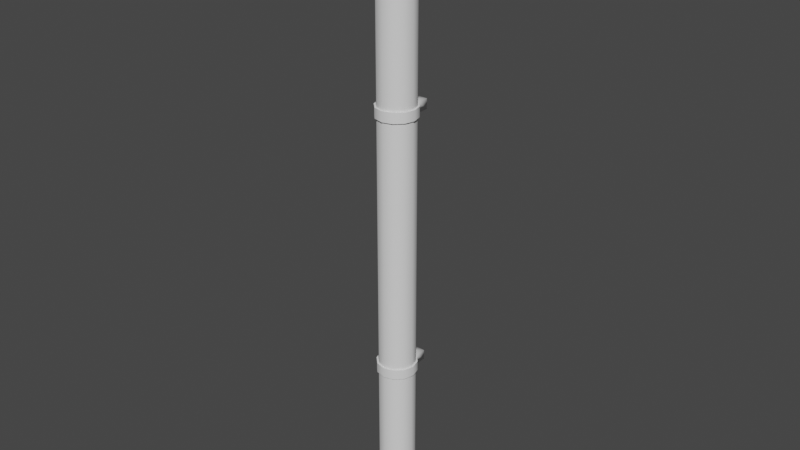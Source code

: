 # Source: drainpipeMiddle.blend  (saved by Blender 2.83.19; exported with 4.5.12 LTS)
import bpy
from mathutils import Matrix  # noqa: F401  (used for matrix-valued properties, if any)

bpy.ops.wm.read_factory_settings(use_empty=True)
scene = bpy.context.scene
scene.name = 'Scene'

# ---- collections
col_collection = bpy.data.collections.new('Collection'); scene.collection.children.link(col_collection)
col_mesh = bpy.data.collections.new('Mesh'); scene.collection.children.link(col_mesh)
col_rig = bpy.data.collections.new('Rig'); scene.collection.children.link(col_rig)
col_extras = bpy.data.collections.new('Extras'); scene.collection.children.link(col_extras)

# ---- materials (node trees are filled in below, after node groups)
mat_powderedmetal = bpy.data.materials.new('powderedMetal')
mat_brushedmetal = bpy.data.materials.new('BrushedMetal')

# ---- material node trees

# ---- world
world_world = bpy.data.worlds.new('World'); scene.world = world_world
world_world.use_nodes = True; world_world.node_tree.nodes.clear()
_N = world_world.node_tree.nodes; _L = world_world.node_tree.links
n0 = _N.new('ShaderNodeOutputWorld'); n0.name = 'World Output'; n0.location = (300, 300)
n1 = _N.new('ShaderNodeBackground'); n1.name = 'Background'; n1.location = (10, 300)
n1.inputs[0].default_value = (0.05088, 0.05088, 0.05088, 1.0)
_L.new(n1.outputs[0], n0.inputs[0])
n0.is_active_output = True
world_world.color = (0.05088, 0.05088, 0.05088)
world_world.use_sun_shadow = False
world_world.sun_shadow_jitter_overblur = 0.0

# ---- meshes
me_cylinder = bpy.data.meshes.new('Cylinder')
me_cylinder.from_pydata([(0.1774, -7.756e-09, -3.0), (0.1774, -7.756e-09, 3.0), (0.1537, -0.08872, -3.0), (0.1537, -0.08872, 3.0), (0.08872, -0.1537, -3.0), (0.08872, -0.1537, 3.0), (-1.551e-08, -0.1774, -3.0), (-1.551e-08, -0.1774, 3.0), (-0.08872, -0.1537, -3.0), (-0.08872, -0.1537, 3.0), (-0.1537, -0.08872, -3.0), (-0.1537, -0.08872, 3.0), (-0.1774, -1.904e-08, -3.0), (-0.1774, -1.904e-08, 3.0), (-0.1537, 0.08872, -3.0), (-0.1537, 0.08872, 3.0), (-0.08872, 0.1537, -3.0), (-0.08872, 0.1537, 3.0), (-7.474e-08, 0.1774, -3.0), (-7.474e-08, 0.1774, 3.0), (0.08872, 0.1537, -3.0), (0.08872, 0.1537, 3.0), (0.1537, 0.08872, -3.0), (0.1537, 0.08872, 3.0), (0.1774, -7.756e-09, -1.491), (0.1774, -7.756e-09, -1.394), (0.1774, -7.756e-09, 1.044), (0.1774, -7.756e-09, 1.141), (0.1537, -0.08872, 1.141), (0.1537, -0.08872, 1.044), (0.1537, -0.08872, -1.394), (0.1537, -0.08872, -1.491), (0.08872, -0.1537, 1.141), (0.08872, -0.1537, 1.044), (0.08872, -0.1537, -1.394), (0.08872, -0.1537, -1.491), (-1.551e-08, -0.1774, 1.141), (-1.551e-08, -0.1774, 1.044), (-1.551e-08, -0.1774, -1.394), (-1.551e-08, -0.1774, -1.491), (-0.08872, -0.1537, 1.141), (-0.08872, -0.1537, 1.044), (-0.08872, -0.1537, -1.394), (-0.08872, -0.1537, -1.491), (-0.1537, -0.08872, 1.141), (-0.1537, -0.08872, 1.044), (-0.1537, -0.08872, -1.394), (-0.1537, -0.08872, -1.491), (-0.1774, -1.904e-08, 1.141), (-0.1774, -1.904e-08, 1.044), (-0.1774, -1.904e-08, -1.394), (-0.1774, -1.904e-08, -1.491), (-0.1537, 0.08872, 1.141), (-0.1537, 0.08872, 1.044), (-0.1537, 0.08872, -1.394), (-0.1537, 0.08872, -1.491), (-0.08872, 0.1537, 1.141), (-0.08872, 0.1537, 1.044), (-0.08872, 0.1537, -1.394), (-0.08872, 0.1537, -1.491), (-7.474e-08, 0.1774, 1.141), (-7.474e-08, 0.1774, 1.044), (-7.474e-08, 0.1774, -1.394), (-7.474e-08, 0.1774, -1.491), (0.08872, 0.1537, 1.141), (0.08872, 0.1537, 1.044), (0.08872, 0.1537, -1.394), (0.08872, 0.1537, -1.491), (0.1537, 0.08872, 1.141), (0.1537, 0.08872, 1.044), (0.1537, 0.08872, -1.394), (0.1537, 0.08872, -1.491), (0.1952, -8.532e-09, -1.491), (0.1952, -8.532e-09, -1.394), (0.169, -0.09759, -1.394), (0.169, -0.09759, -1.491), (0.09759, -0.169, -1.394), (0.09759, -0.169, -1.491), (-1.706e-08, -0.1952, -1.394), (-1.706e-08, -0.1952, -1.491), (-0.09759, -0.169, -1.394), (-0.09759, -0.169, -1.491), (-0.169, -0.09759, -1.394), (-0.169, -0.09759, -1.491), (-0.1952, -2.094e-08, -1.394), (-0.1952, -2.094e-08, -1.491), (-0.169, 0.09759, -1.394), (-0.169, 0.09759, -1.491), (-0.09759, 0.169, -1.394), (-0.09759, 0.169, -1.491), (-8.221e-08, 0.1952, -1.394), (-8.221e-08, 0.1952, -1.491), (0.09759, 0.169, -1.394), (0.09759, 0.169, -1.491), (0.169, 0.09759, -1.394), (0.169, 0.09759, -1.491), (0.1952, -8.532e-09, 1.044), (0.1952, -8.532e-09, 1.141), (0.169, -0.09759, 1.141), (0.169, -0.09759, 1.044), (0.09759, -0.169, 1.141), (0.09759, -0.169, 1.044), (-1.706e-08, -0.1952, 1.141), (-1.706e-08, -0.1952, 1.044), (-0.09759, -0.169, 1.141), (-0.09759, -0.169, 1.044), (-0.169, -0.09759, 1.141), (-0.169, -0.09759, 1.044), (-0.1952, -2.094e-08, 1.141), (-0.1952, -2.094e-08, 1.044), (-0.169, 0.09759, 1.141), (-0.169, 0.09759, 1.044), (-0.09759, 0.169, 1.141), (-0.09759, 0.169, 1.044), (-8.221e-08, 0.1952, 1.141), (-8.221e-08, 0.1952, 1.044), (0.09759, 0.169, 1.141), (0.09759, 0.169, 1.044), (0.169, 0.09759, 1.141), (0.169, 0.09759, 1.044), (-0.09759, 0.2813, -1.394), (-0.09759, 0.2813, -1.491), (-1.198e-07, 0.2813, -1.394), (-1.198e-07, 0.2813, -1.491), (0.09759, 0.2813, -1.394), (0.09759, 0.2813, -1.491), (-0.09759, 0.2813, 1.141), (-0.09759, 0.2813, 1.044), (-1.198e-07, 0.2813, 1.141), (-1.198e-07, 0.2813, 1.044), (0.09759, 0.2813, 1.141), (0.09759, 0.2813, 1.044)], [], [(27, 1, 3, 28), (28, 3, 5, 32), (32, 5, 7, 36), (36, 7, 9, 40), (40, 9, 11, 44), (44, 11, 13, 48), (48, 13, 15, 52), (52, 15, 17, 56), (56, 17, 19, 60), (60, 19, 21, 64), (3, 1, 23, 21, 19, 17, 15, 13, 11, 9, 7, 5), (64, 21, 23, 68), (68, 23, 1, 27), (0, 2, 4, 6, 8, 10, 12, 14, 16, 18, 20, 22), (22, 71, 24, 0), (34, 38, 78, 76), (70, 69, 26, 25), (45, 41, 105, 107), (20, 67, 71, 22), (31, 24, 72, 75), (66, 65, 69, 70), (56, 60, 114, 112), (18, 63, 67, 20), (42, 46, 82, 80), (62, 61, 65, 66), (53, 49, 109, 111), (16, 59, 63, 18), (39, 35, 77, 79), (58, 57, 61, 62), (64, 68, 118, 116), (14, 55, 59, 16), (50, 54, 86, 84), (54, 53, 57, 58), (61, 57, 113, 115), (12, 51, 55, 14), (47, 43, 81, 83), (50, 49, 53, 54), (69, 65, 117, 119), (10, 47, 51, 12), (58, 62, 90, 88), (46, 45, 49, 50), (28, 32, 100, 98), (8, 43, 47, 10), (55, 51, 85, 87), (42, 41, 45, 46), (36, 40, 104, 102), (6, 39, 43, 8), (66, 70, 94, 92), (38, 37, 41, 42), (33, 29, 99, 101), (4, 35, 39, 6), (63, 59, 89, 91), (34, 33, 37, 38), (44, 48, 108, 106), (2, 31, 35, 4), (71, 67, 93, 95), (30, 29, 33, 34), (41, 37, 103, 105), (0, 24, 31, 2), (30, 34, 76, 74), (25, 26, 29, 30), (52, 56, 112, 110), (95, 94, 73, 72), (93, 92, 94, 95), (114, 116, 130, 128), (116, 117, 131, 130), (87, 86, 88, 89), (85, 84, 86, 87), (83, 82, 84, 85), (81, 80, 82, 83), (79, 78, 80, 81), (77, 76, 78, 79), (75, 74, 76, 77), (72, 73, 74, 75), (24, 71, 95, 72), (25, 30, 74, 73), (67, 63, 91, 93), (70, 25, 73, 94), (59, 55, 87, 89), (62, 66, 92, 90), (51, 47, 83, 85), (54, 58, 88, 86), (43, 39, 79, 81), (46, 50, 84, 82), (35, 31, 75, 77), (38, 42, 80, 78), (119, 118, 97, 96), (117, 116, 118, 119), (90, 92, 124, 122), (92, 93, 125, 124), (111, 110, 112, 113), (109, 108, 110, 111), (107, 106, 108, 109), (105, 104, 106, 107), (103, 102, 104, 105), (101, 100, 102, 103), (99, 98, 100, 101), (96, 97, 98, 99), (48, 52, 110, 108), (37, 33, 101, 103), (40, 44, 106, 104), (29, 26, 96, 99), (32, 36, 102, 100), (26, 69, 119, 96), (27, 28, 98, 97), (65, 61, 115, 117), (68, 27, 97, 118), (57, 53, 111, 113), (60, 64, 116, 114), (49, 45, 107, 109), (123, 122, 124, 125), (121, 120, 122, 123), (129, 128, 130, 131), (127, 126, 128, 129), (91, 89, 121, 123), (89, 88, 120, 121), (115, 113, 127, 129), (113, 112, 126, 127), (88, 90, 122, 120), (112, 114, 128, 126), (93, 91, 123, 125), (117, 115, 129, 131)])
me_cylinder.polygons.foreach_set('use_smooth', [1, 1, 1, 1, 1, 1, 1, 1, 1, 1, 0, 1, 1, 0, 1, 1, 1, 1, 1, 1, 1, 1, 1, 1, 1, 1, 1, 1, 1, 1, 1, 1, 1, 1, 1, 1, 1, 1, 1, 1, 1, 1, 1, 1, 1, 1, 1, 1, 1, 1, 1, 1, 1, 1, 1, 1, 1, 1, 1, 1, 1, 1, 1, 1, 1, 1, 1, 1, 1, 1, 1, 1, 1, 1, 1, 1, 1, 1, 1, 1, 1, 1, 1, 1, 1, 1, 1, 1, 1, 1, 1, 1, 1, 1, 1, 1, 1, 1, 1, 1, 1, 1, 1, 1, 1, 1, 1, 1, 1, 1, 1, 1, 1, 1, 1, 1, 1, 1, 1, 1, 1, 1])
me_cylinder.polygons.foreach_set('material_index', [0, 0, 0, 0, 0, 0, 0, 0, 0, 0, 0, 0, 0, 0, 0, 1, 0, 1, 0, 1, 0, 1, 0, 1, 0, 1, 0, 1, 0, 1, 0, 1, 0, 1, 0, 1, 0, 1, 0, 1, 0, 1, 0, 1, 0, 1, 0, 1, 0, 1, 0, 1, 0, 1, 0, 1, 0, 1, 0, 1, 0, 1, 1, 1, 1, 1, 1, 1, 1, 1, 1, 1, 1, 1, 1, 1, 1, 1, 1, 1, 1, 1, 1, 1, 1, 1, 1, 1, 1, 1, 1, 1, 1, 1, 1, 1, 1, 1, 1, 1, 1, 1, 1, 1, 1, 1, 1, 1, 1, 1, 1, 1, 1, 1, 1, 1, 1, 1, 1, 1, 1, 1])
_k = set([(0, 2), (0, 22), (1, 3), (1, 23), (2, 4), (3, 5), (4, 6), (5, 7), (6, 8), (7, 9), (8, 10), (9, 11), (10, 12), (11, 13), (12, 14), (13, 15), (14, 16), (15, 17), (16, 18), (17, 19), (18, 20), (19, 21), (20, 22), (21, 23), (24, 31), (24, 71), (25, 30), (25, 70), (26, 29), (26, 69), (27, 28), (27, 68), (28, 32), (29, 33), (30, 34), (31, 35), (32, 36), (33, 37), (34, 38), (35, 39), (36, 40), (37, 41), (38, 42), (39, 43), (40, 44), (41, 45), (42, 46), (43, 47), (44, 48), (45, 49), (46, 50), (47, 51), (48, 52), (49, 53), (50, 54), (51, 55), (52, 56), (53, 57), (54, 58), (55, 59), (56, 60), (57, 61), (58, 62), (59, 63), (60, 64), (61, 65), (62, 66), (63, 67), (64, 68), (65, 69), (66, 70), (67, 71), (72, 75), (72, 95), (73, 74), (73, 94), (74, 76), (75, 77), (76, 78), (77, 79), (78, 80), (79, 81), (80, 82), (81, 83), (82, 84), (83, 85), (84, 86), (85, 87), (86, 88), (87, 89), (92, 94), (93, 95), (96, 99), (96, 119), (97, 98), (97, 118), (98, 100), (99, 101), (100, 102), (101, 103), (102, 104), (103, 105), (104, 106), (105, 107), (106, 108), (107, 109), (108, 110), (109, 111), (110, 112), (111, 113), (116, 118), (117, 119)])
me_cylinder.attributes.new('sharp_edge', 'BOOLEAN', 'EDGE').data.foreach_set('value', [ (min(e.vertices), max(e.vertices)) in _k for e in me_cylinder.edges])
_uv = me_cylinder.uv_layers.new(name='UVMap')
_uv.uv.foreach_set('vector', [-9.437, -1.203, 3.739, -1.203, 3.739, -0.5519, -9.437, -0.552, -9.437, -0.552, 3.739, -0.5519, 3.739, 0.09904, -9.437, 0.09901, -9.437, 0.09901, 3.739, 0.09904, 3.739, 0.75, -9.437, 0.75, -9.437, 0.75, 3.739, 0.75, 3.739, 1.401, -9.437, 1.401, -9.437, 1.401, 3.739, 1.401, 3.739, 2.052, -9.437, 2.052, -9.437, 2.052, 3.739, 2.052, 3.739, 2.703, -9.437, 2.703, -9.437, 2.703, 3.739, 2.703, 3.739, 3.354, -9.437, 3.354, -9.437, 3.354, 3.739, 3.354, 3.739, 4.005, -9.437, 4.005, -9.437, 4.005, 3.739, 4.005, 3.739, 4.656, -9.437, 4.656, -9.437, -3.156, 3.739, -3.156, 3.739, -2.505, -9.437, -2.505, 9.389, -8.547, 8.738, -8.547, 8.174, -8.873, 7.849, -9.437, 7.849, -10.09, 8.174, -10.65, 8.738, -10.98, 9.389, -10.98, 9.952, -10.65, 10.28, -10.09, 10.28, -9.437, 9.952, -8.873, -9.437, -2.505, 3.739, -2.505, 3.739, -1.854, -9.437, -1.854, -9.437, -1.854, 3.739, -1.854, 3.739, -1.203, -9.437, -1.203, 3.697, 6.205, 3.372, 6.769, 2.808, 7.094, 2.157, 7.094, 1.593, 6.769, 1.268, 6.205, 1.268, 5.554, 1.593, 4.99, 2.157, 4.665, 2.808, 4.665, 3.372, 4.99, 3.697, 5.554, -9.437, 5.967, 1.259, 5.967, 1.259, 6.618, -9.437, 6.618, 0.5535, 0.5623, 0.5547, 0.6723, 0.5342, 0.6724, 0.5329, 0.5624, -9.437, -9.675, 7.84, -9.675, 7.84, -9.024, -9.437, -9.024, 0.9037, 0.4522, 0.9049, 0.5623, 0.8844, 0.5624, 0.8832, 0.4523, -9.437, 5.316, 1.259, 5.316, 1.259, 5.967, -9.437, 5.967, 0.4054, 0.4485, 0.404, 0.338, 0.4248, 0.3378, 0.4259, 0.4484, -9.437, -10.33, 7.839, -10.33, 7.84, -9.675, -9.437, -9.675, 0.7382, 0.1072, 0.6563, 0.01221, 0.6684, -0.006081, 0.7611, 0.09737, -9.437, 4.665, 1.259, 4.665, 1.259, 5.316, -9.437, 5.316, 0.556, 0.7824, 0.5572, 0.8925, 0.5366, 0.8926, 0.5354, 0.7825, -9.437, -10.98, 7.839, -10.98, 7.839, -10.33, -9.437, -10.33, 0.904, 0.2321, 0.9028, 0.3421, 0.8822, 0.342, 0.8837, 0.2307, -9.437, 11.83, 1.259, 11.83, 1.259, 12.48, -9.437, 12.48, 0.4078, 0.6687, 0.4066, 0.5586, 0.4271, 0.5586, 0.4284, 0.6686, -9.437, -3.816, 7.839, -3.816, 7.839, -3.165, -9.437, -3.165, 0.7417, 1.236, 0.7613, 1.109, 0.7816, 1.111, 0.7649, 1.247, -9.437, 11.17, 1.259, 11.17, 1.259, 11.83, -9.437, 11.83, 0.5585, 1.003, 0.5611, 1.115, 0.5393, 1.116, 0.5377, 1.003, -9.437, -4.467, 7.839, -4.467, 7.839, -3.816, -9.437, -3.816, 1.005, -0.01725, 0.9213, 0.1055, 0.897, 0.09584, 0.9862, -0.03898, -9.437, 10.52, 1.259, 10.52, 1.259, 11.17, -9.437, 11.17, 0.4103, 0.8889, 0.4091, 0.7788, 0.4296, 0.7787, 0.4309, 0.8888, -9.437, -5.118, 7.839, -5.118, 7.839, -4.467, -9.437, -4.467, 0.9126, 1.115, 0.9259, 1.235, 0.9017, 1.243, 0.8908, 1.116, -9.437, 9.873, 1.259, 9.873, 1.259, 10.52, -9.437, 10.52, 0.5744, 1.235, 0.6534, 1.35, 0.6377, 1.369, 0.5503, 1.243, -9.437, -5.769, 7.84, -5.769, 7.839, -5.118, -9.437, -5.118, 0.7618, 0.8889, 0.7606, 0.7788, 0.7811, 0.7787, 0.7823, 0.8888, -9.437, 9.222, 1.259, 9.222, 1.259, 9.873, -9.437, 9.873, 0.4098, 1.109, 0.4112, 0.999, 0.4318, 0.9992, 0.4301, 1.111, -9.437, -6.42, 7.84, -6.42, 7.84, -5.769, -9.437, -5.769, 0.7593, 0.6687, 0.758, 0.5586, 0.7786, 0.5586, 0.7798, 0.6686, -9.437, 8.571, 1.259, 8.571, 1.259, 9.222, -9.437, 9.222, 0.5698, 0.1055, 0.5525, 0.2321, 0.5322, 0.2307, 0.5456, 0.09584, -9.437, -7.071, 7.84, -7.071, 7.84, -6.42, -9.437, -6.42, 0.9074, 0.7824, 0.9087, 0.8925, 0.8881, 0.8926, 0.8869, 0.7825, -9.437, 7.92, 1.259, 7.92, 1.259, 8.571, -9.437, 8.571, 0.3034, 1.338, 0.3903, 1.236, 0.4134, 1.247, 0.3181, 1.359, -9.437, -7.722, 7.84, -7.722, 7.84, -7.071, -9.437, -7.071, 0.7568, 0.4485, 0.7555, 0.338, 0.7763, 0.3378, 0.7774, 0.4484, -9.437, 7.269, 1.259, 7.269, 1.259, 7.92, -9.437, 7.92, 0.4014, 0.2257, 0.3868, 0.1072, 0.4097, 0.09737, 0.4231, 0.2244, -9.437, -8.373, 7.84, -8.373, 7.84, -7.722, -9.437, -7.722, 0.9049, 0.5623, 0.9062, 0.6723, 0.8857, 0.6724, 0.8844, 0.5624, -9.437, 6.618, 1.259, 6.618, 1.259, 7.269, -9.437, 7.269, 0.5522, 0.4522, 0.5535, 0.5623, 0.5329, 0.5624, 0.5317, 0.4523, -9.437, -9.024, 7.84, -9.024, 7.84, -8.373, -9.437, -8.373, 0.7528, 0.2257, 0.7382, 0.1072, 0.7611, 0.09737, 0.7746, 0.2244, 0.2161, 0.8992, 0.2161, 0.7933, 0.3262, 0.7933, 0.3262, 0.8992, 0.1061, 0.8992, 0.1061, 0.7933, 0.2161, 0.7933, 0.2161, 0.8992, -0.03514, -0.2317, -0.07379, -0.376, 0.09207, -0.376, 0.09207, -0.2317, 1.207, 0.5477, 1.207, 0.4419, 1.326, 0.4419, 1.326, 0.5477, 1.097, 0.8992, 1.097, 0.7933, 1.207, 0.7933, 1.207, 0.8992, 0.9866, 0.8992, 0.9866, 0.7933, 1.097, 0.7933, 1.097, 0.8992, 0.8765, 0.8992, 0.8765, 0.7933, 0.9866, 0.7933, 0.9866, 0.8992, 0.7664, 0.8992, 0.7664, 0.7933, 0.8765, 0.7933, 0.8765, 0.8992, 0.6564, 0.8992, 0.6564, 0.7933, 0.7664, 0.7933, 0.7664, 0.8992, 0.5463, 0.8992, 0.5463, 0.7933, 0.6564, 0.7933, 0.6564, 0.8992, 0.4362, 0.8992, 0.4362, 0.7933, 0.5463, 0.7933, 0.5463, 0.8992, 0.3262, 0.8992, 0.3262, 0.7933, 0.4362, 0.7933, 0.4362, 0.8992, 0.404, 0.338, 0.4014, 0.2257, 0.4231, 0.2244, 0.4248, 0.3378, 0.5513, 0.3421, 0.5522, 0.4522, 0.5317, 0.4523, 0.5308, 0.342, 0.3868, 0.1072, 0.3048, 0.01221, 0.317, -0.006081, 0.4097, 0.09737, 0.5525, 0.2321, 0.5513, 0.3421, 0.5308, 0.342, 0.5322, 0.2307, 0.3903, 1.236, 0.4098, 1.109, 0.4301, 1.111, 0.4134, 1.247, 0.6534, -0.01725, 0.5698, 0.1055, 0.5456, 0.09584, 0.6347, -0.03898, 0.4112, 0.999, 0.4103, 0.8889, 0.4309, 0.8888, 0.4318, 0.9992, 0.5611, 1.115, 0.5744, 1.235, 0.5503, 1.243, 0.5393, 1.116, 0.4091, 0.7788, 0.4078, 0.6687, 0.4284, 0.6686, 0.4296, 0.7787, 0.5572, 0.8925, 0.5585, 1.003, 0.5377, 1.003, 0.5366, 0.8926, 0.4066, 0.5586, 0.4054, 0.4485, 0.4259, 0.4484, 0.4271, 0.5586, 0.5547, 0.6723, 0.556, 0.7824, 0.5354, 0.7825, 0.5342, 0.6724, 1.097, 0.4419, 1.097, 0.5477, 0.9866, 0.5477, 0.9866, 0.4419, 1.207, 0.4419, 1.207, 0.5477, 1.097, 0.5477, 1.097, 0.4419, -0.03514, -0.2317, -0.07379, -0.376, 0.09207, -0.376, 0.09207, -0.2317, 0.1061, 0.7933, 0.1061, 0.8992, -0.01321, 0.8992, -0.01321, 0.7933, 0.2161, 0.4419, 0.2161, 0.5477, 0.1061, 0.5477, 0.1061, 0.4419, 0.3262, 0.4419, 0.3262, 0.5477, 0.2161, 0.5477, 0.2161, 0.4419, 0.4362, 0.4419, 0.4362, 0.5477, 0.3262, 0.5477, 0.3262, 0.4419, 0.5463, 0.4419, 0.5463, 0.5477, 0.4362, 0.5477, 0.4362, 0.4419, 0.6564, 0.4419, 0.6564, 0.5477, 0.5463, 0.5477, 0.5463, 0.4419, 0.7664, 0.4419, 0.7664, 0.5477, 0.6564, 0.5477, 0.6564, 0.4419, 0.8765, 0.4419, 0.8765, 0.5477, 0.7664, 0.5477, 0.7664, 0.4419, 0.9866, 0.4419, 0.9866, 0.5477, 0.8765, 0.5477, 0.8765, 0.4419, 0.7555, 0.338, 0.7528, 0.2257, 0.7746, 0.2244, 0.7763, 0.3378, 0.9062, 0.6723, 0.9074, 0.7824, 0.8869, 0.7825, 0.8857, 0.6724, 0.758, 0.5586, 0.7568, 0.4485, 0.7774, 0.4484, 0.7786, 0.5586, 0.9087, 0.8925, 0.91, 1.003, 0.8892, 1.003, 0.8881, 0.8926, 0.7606, 0.7788, 0.7593, 0.6687, 0.7798, 0.6686, 0.7811, 0.7787, 0.91, 1.003, 0.9126, 1.115, 0.8908, 1.116, 0.8892, 1.003, 0.7627, 0.999, 0.7618, 0.8889, 0.7823, 0.8888, 0.7832, 0.9992, 0.9259, 1.235, 1.005, 1.35, 0.9891, 1.369, 0.9017, 1.243, 0.7613, 1.109, 0.7627, 0.999, 0.7832, 0.9992, 0.7816, 1.111, 0.9213, 0.1055, 0.904, 0.2321, 0.8837, 0.2307, 0.897, 0.09584, 0.6549, 1.338, 0.7417, 1.236, 0.7649, 1.247, 0.6696, 1.359, 0.9028, 0.3421, 0.9037, 0.4522, 0.8832, 0.4523, 0.8822, 0.342, -0.124, 0.8992, -0.124, 0.7933, -0.01321, 0.7933, -0.01321, 0.8992, 1.326, 0.8992, 1.326, 0.7933, 1.437, 0.7933, 1.437, 0.8992, 1.437, 0.4419, 1.437, 0.5477, 1.326, 0.5477, 1.326, 0.4419, -0.01321, 0.4419, -0.01321, 0.5477, -0.124, 0.5477, -0.124, 0.4419, -0.03514, -0.2317, -0.07379, -0.0875, 0.09207, -0.0875, 0.09207, -0.2317, 1.207, 0.8992, 1.207, 0.7933, 1.326, 0.7933, 1.326, 0.8992, -0.03514, -0.2317, -0.07379, -0.0875, 0.09207, -0.0875, 0.09207, -0.2317, 0.1061, 0.4419, 0.1061, 0.5477, -0.01321, 0.5477, -0.01321, 0.4419, -0.07379, -0.0875, -0.03514, -0.2317, 0.09207, -0.2317, 0.09207, -0.0875, -0.07379, -0.0875, -0.03514, -0.2317, 0.09207, -0.2317, 0.09207, -0.0875, -0.07379, -0.376, -0.03514, -0.2317, 0.09207, -0.2317, 0.09207, -0.376, -0.07379, -0.376, -0.03514, -0.2317, 0.09207, -0.2317, 0.09207, -0.376])
me_cylinder.materials.append(mat_powderedmetal)
me_cylinder.materials.append(mat_brushedmetal)
me_cylinder.use_remesh_fix_poles = True
me_cylinder.use_remesh_preserve_attributes = False
me_cylinder.use_mirror_vertex_groups = False
me_cylinder.update()
me_cylinder.normals_split_custom_set([tuple(v) for v in zip(*[iter([1.0, 1.866e-07, -2.47e-09, 1.0, 1.866e-07, -2.47e-09, 0.866, -0.5, -3.47e-09, 0.866, -0.5, -3.47e-09, 0.866, -0.5, -3.47e-09, 0.866, -0.5, -3.47e-09, 0.5, -0.866, -3.47e-09, 0.5, -0.866, -3.47e-09, 0.5, -0.866, -3.47e-09, 0.5, -0.866, -3.47e-09, -3.928e-08, -1.0, -2.175e-09, -3.928e-08, -1.0, -2.175e-09, -3.928e-08, -1.0, -2.175e-09, -3.928e-08, -1.0, -2.175e-09, -0.5, -0.866, -2.175e-09, -0.5, -0.866, -2.175e-09, -0.5, -0.866, -2.175e-09, -0.5, -0.866, -2.175e-09, -0.866, -0.5, 0.0, -0.866, -0.5, 0.0, -0.866, -0.5, 0.0, -0.866, -0.5, 0.0, -1.0, -8.839e-08, -1.89e-09, -1.0, -8.839e-08, -1.89e-09, -1.0, -8.839e-08, -1.89e-09, -1.0, -8.839e-08, -1.89e-09, -0.866, 0.5, -8.831e-09, -0.866, 0.5, -8.831e-09, -0.866, 0.5, -8.831e-09, -0.866, 0.5, -8.831e-09, -0.5, 0.866, -6.941e-09, -0.5, 0.866, -6.941e-09, -0.5, 0.866, -6.941e-09, -0.5, 0.866, -6.941e-09, -5.009e-07, 1.0, -2.823e-09, -5.009e-07, 1.0, -2.823e-09, -5.009e-07, 1.0, -2.823e-09, -5.009e-07, 1.0, -2.823e-09, 0.5, 0.866, -7.285e-09, 0.5, 0.866, -7.285e-09, -1.578e-07, 0.0, 1.0, -1.578e-07, 0.0, 1.0, -1.578e-07, 0.0, 1.0, -1.578e-07, 0.0, 1.0, -1.578e-07, 0.0, 1.0, -1.578e-07, 0.0, 1.0, -1.578e-07, 0.0, 1.0, -1.578e-07, 0.0, 1.0, -1.578e-07, 0.0, 1.0, -1.578e-07, 0.0, 1.0, -1.578e-07, 0.0, 1.0, -1.578e-07, 0.0, 1.0, 0.5, 0.866, -7.285e-09, 0.5, 0.866, -7.285e-09, 0.866, 0.5, -6.932e-09, 0.866, 0.5, -6.932e-09, 0.866, 0.5, -6.932e-09, 0.866, 0.5, -6.932e-09, 1.0, 1.866e-07, -2.47e-09, 1.0, 1.866e-07, -2.47e-09, 1.578e-07, 0.0, -1.0, 1.578e-07, 0.0, -1.0, 1.578e-07, 0.0, -1.0, 1.578e-07, 0.0, -1.0, 1.578e-07, 0.0, -1.0, 1.578e-07, 0.0, -1.0, 1.578e-07, 0.0, -1.0, 1.578e-07, 0.0, -1.0, 1.578e-07, 0.0, -1.0, 1.578e-07, 0.0, -1.0, 1.578e-07, 0.0, -1.0, 1.578e-07, 0.0, -1.0, 0.866, 0.5, 1.925e-08, 0.866, 0.5, 1.925e-08, 1.0, 1.866e-07, 1.363e-08, 1.0, 1.866e-07, 1.363e-08, 0.0, 0.0, 1.0, 0.0, 0.0, 1.0, 0.0, 0.0, 1.0, 0.0, 0.0, 1.0, 0.866, 0.5, 0.0, 0.866, 0.5, 0.0, 1.0, 1.964e-07, 0.0, 1.0, 1.964e-07, 0.0, 0.0, 0.0, -1.0, 0.0, 0.0, -1.0, 0.0, 0.0, -1.0, 0.0, 0.0, -1.0, 0.5, 0.866, 2.063e-08, 0.5, 0.866, 2.063e-08, 0.866, 0.5, 1.925e-08, 0.866, 0.5, 1.925e-08, 0.0, 0.0, -1.0, 0.0, 0.0, -1.0, 0.0, 0.0, -1.0, 0.0, 0.0, -1.0, 0.5, 0.866, 0.0, 0.5, 0.866, 0.0, 0.866, 0.5, 0.0, 0.866, 0.5, 0.0, 0.0, 0.0, 1.0, -5.634e-07, 0.0, 1.0, -4.593e-07, 1.403e-06, 1.0, -0.4845, 0.2007, 0.8515, -4.714e-07, 1.0, 6.158e-09, -4.714e-07, 1.0, 6.158e-09, 0.5, 0.866, 2.063e-08, 0.5, 0.866, 2.063e-08, 2.254e-06, 0.0, 1.0, 2.254e-06, 0.0, 1.0, 2.254e-06, 0.0, 1.0, 2.254e-06, 0.0, 1.0, -5.205e-07, 1.0, 0.0, -5.205e-07, 1.0, 0.0, 0.5, 0.866, 0.0, 0.5, 0.866, 0.0, -2.254e-06, 0.0, -1.0, 0.0, 0.0, -1.0, 0.0, 0.0, -1.0, -2.254e-06, 0.0, -1.0, -0.5, 0.866, 5.871e-09, -0.5, 0.866, 5.871e-09, -4.714e-07, 1.0, 6.158e-09, -4.714e-07, 1.0, 6.158e-09, 0.0, 0.0, -1.0, 0.0, 0.0, -1.0, 0.0, 0.0, -1.0, 0.0, 0.0, -1.0, -0.5, 0.866, 0.0, -0.5, 0.866, 0.0, -5.205e-07, 1.0, 0.0, -5.205e-07, 1.0, 0.0, -5.634e-07, 0.0, 1.0, -2.254e-06, 0.0, 1.0, -2.254e-06, 0.0, 1.0, 0.4845, 0.2007, 0.8515, -0.866, 0.5, 1.705e-08, -0.866, 0.5, 1.705e-08, -0.5, 0.866, 5.871e-09, -0.5, 0.866, 5.871e-09, 0.0, 0.0, 1.0, 0.0, 0.0, 1.0, 0.0, 0.0, 1.0, 0.0, 0.0, 1.0, -0.866, 0.5, 0.0, -0.866, 0.5, 0.0, -0.5, 0.866, 0.0, -0.5, 0.866, 0.0, 0.0, 0.0, -1.0, -2.254e-06, 0.0, -1.0, -0.4845, 0.2007, -0.8515, 0.0, -7.014e-07, -1.0, -1.0, -1.179e-07, 1.248e-08, -1.0, -1.179e-07, 1.248e-08, -0.866, 0.5, 1.705e-08, -0.866, 0.5, 1.705e-08, 0.0, 0.0, -1.0, 0.0, 0.0, -1.0, 0.0, 0.0, -1.0, 0.0, 0.0, -1.0, -1.0, -8.839e-08, 0.0, -1.0, -8.839e-08, 0.0, -0.866, 0.5, 0.0, -0.866, 0.5, 0.0, 2.481e-13, 0.0, -1.0, 2.254e-06, 0.0, -1.0, 0.4845, 0.2007, -0.8515, 4.169e-12, 0.0, -1.0, -0.866, -0.5, 1.028e-08, -0.866, -0.5, 1.028e-08, -1.0, -1.179e-07, 1.248e-08, -1.0, -1.179e-07, 1.248e-08, 0.0, 0.0, 1.0, -1.127e-06, 0.0, 1.0, -4.695e-07, -7.014e-07, 1.0, -0.4845, 0.2007, 0.8515, -0.866, -0.5, 0.0, -0.866, -0.5, 0.0, -1.0, -8.839e-08, 0.0, -1.0, -8.839e-08, 0.0, 2.254e-06, 0.0, 1.0, 5.634e-07, 0.0, 1.0, 5.634e-07, 0.0, 1.0, 2.254e-06, 0.0, 1.0, -0.5, -0.866, 1.861e-08, -0.5, -0.866, 1.861e-08, -0.866, -0.5, 1.028e-08, -0.866, -0.5, 1.028e-08, 0.0, 0.0, -1.0, 0.0, 0.0, -1.0, 0.0, 0.0, -1.0, 0.0, 0.0, -1.0, -0.5, -0.866, 0.0, -0.5, -0.866, 0.0, -0.866, -0.5, 0.0, -0.866, -0.5, 0.0, 5.634e-07, 0.0, 1.0, 0.0, 0.0, 1.0, 0.0, 0.0, 1.0, 5.634e-07, 0.0, 1.0, -1.571e-07, -1.0, 2.007e-08, -1.571e-07, -1.0, 2.007e-08, -0.5, -0.866, 1.861e-08, -0.5, -0.866, 1.861e-08, 1.127e-06, 0.0, 1.0, 2.254e-06, 0.0, 1.0, 2.254e-06, 0.0, 1.0, 0.4845, 0.2007, 0.8515, -1.964e-08, -1.0, 0.0, -1.964e-08, -1.0, 0.0, -0.5, -0.866, 0.0, -0.5, -0.866, 0.0, -5.634e-07, 0.0, -1.0, 0.0, 0.0, -1.0, 0.0, 0.0, -1.0, -5.634e-07, 0.0, -1.0, 0.5, -0.866, 1.551e-08, 0.5, -0.866, 1.551e-08, -1.571e-07, -1.0, 2.007e-08, -1.571e-07, -1.0, 2.007e-08, 0.0, 0.0, -1.0, 0.0, 0.0, -1.0, -0.4845, 0.2007, -0.8515, 4.492e-07, 7.014e-07, -1.0, 0.5, -0.866, 0.0, 0.5, -0.866, 0.0, -1.964e-08, -1.0, 0.0, -1.964e-08, -1.0, 0.0, 0.0, 0.0, 1.0, -2.254e-06, 0.0, 1.0, -2.254e-06, 0.0, 1.0, 0.0, 0.0, 1.0, 0.866, -0.5, 1.392e-08, 0.866, -0.5, 1.392e-08, 0.5, -0.866, 1.551e-08, 0.5, -0.866, 1.551e-08, 0.0, 0.0, -1.0, 0.0, 0.0, -1.0, 0.4845, 0.2007, -0.8515, 0.0, 0.0, -1.0, 0.866, -0.5, 0.0, 0.866, -0.5, 0.0, 0.5, -0.866, 0.0, 0.5, -0.866, 0.0, 0.0, 0.0, -1.0, -5.634e-07, 0.0, -1.0, -5.634e-07, 0.0, -1.0, 0.0, 0.0, -1.0, 1.0, 1.866e-07, 1.363e-08, 1.0, 1.866e-07, 1.363e-08, 0.866, -0.5, 1.392e-08, 0.866, -0.5, 1.392e-08, 0.0, 0.0, 1.0, 0.0, 0.0, 1.0, 0.0, 0.0, 1.0, 0.0, 0.0, 1.0, 1.0, 1.964e-07, 0.0, 1.0, 1.964e-07, 0.0, 0.866, -0.5, 0.0, 0.866, -0.5, 0.0, -2.254e-06, 0.0, 1.0, 0.0, 0.0, 1.0, -0.4845, 0.2007, 0.8515, -2.254e-06, 0.0, 1.0, 0.866, 0.5, -4.923e-08, 0.866, 0.5, -4.923e-08, 1.0, 2.357e-07, -1.323e-07, 1.0, 2.357e-07, -1.323e-07, 0.4845, 0.2007, -0.8515, 0.4845, 0.2007, 0.8515, 0.866, 0.5, -4.923e-08, 0.866, 0.5, -4.923e-08, -4.593e-07, 1.403e-06, 1.0, 0.4845, 0.2007, 0.8515, 0.6325, 0.6325, 0.4472, -2.722e-07, 0.7071, 0.7071, 0.4845, 0.2007, 0.8515, 0.4845, 0.2007, -0.8515, 0.6325, 0.6325, -0.4472, 0.6325, 0.6325, 0.4472, -0.866, 0.5, -1.158e-07, -0.866, 0.5, -1.158e-07, -0.4845, 0.2007, 0.8515, -0.4845, 0.2007, -0.8515, -1.0, 9.821e-09, -1.292e-07, -1.0, 1.964e-08, -1.292e-07, -0.866, 0.5, -1.158e-07, -0.866, 0.5, -1.158e-07, -0.866, -0.5, -1.016e-07, -0.866, -0.5, -1.016e-07, -1.0, 1.964e-08, -1.292e-07, -1.0, 9.821e-09, -1.292e-07, -0.5, -0.866, 4.498e-08, -0.5, -0.866, 4.498e-08, -0.866, -0.5, -1.016e-07, -0.866, -0.5, -1.016e-07, -2.946e-07, -1.0, -3.188e-08, -2.946e-07, -1.0, -3.188e-08, -0.5, -0.866, 4.498e-08, -0.5, -0.866, 4.498e-08, 0.5, -0.866, -1.65e-07, 0.5, -0.866, -1.65e-07, -2.946e-07, -1.0, -3.188e-08, -2.946e-07, -1.0, -3.188e-08, 0.866, -0.5, -1.496e-07, 0.866, -0.5, -1.496e-07, 0.5, -0.866, -1.65e-07, 0.5, -0.866, -1.65e-07, 1.0, 2.357e-07, -1.323e-07, 1.0, 2.357e-07, -1.323e-07, 0.866, -0.5, -1.496e-07, 0.866, -0.5, -1.496e-07, 0.0, 0.0, -1.0, 0.0, 0.0, -1.0, 0.0, 0.0, -1.0, 0.0, 0.0, -1.0, 0.0, 0.0, 1.0, 0.0, 0.0, 1.0, 0.0, 0.0, 1.0, 0.0, 0.0, 1.0, 0.0, 0.0, -1.0, 0.0, 0.0, -1.0, 4.492e-07, 7.014e-07, -1.0, 0.4845, 0.2007, -0.8515, 2.254e-06, 0.0, 1.0, 0.0, 0.0, 1.0, 0.0, 0.0, 1.0, 2.254e-06, 0.0, 1.0, 0.0, 0.0, -1.0, 0.0, 0.0, -1.0, 0.0, 0.0, -1.0, -0.4845, 0.2007, -0.8515, -1.127e-06, 0.0, 1.0, 1.127e-06, 0.0, 1.0, 0.4845, 0.2007, 0.8515, -4.695e-07, -7.014e-07, 1.0, 0.0, 0.0, -1.0, 0.0, 0.0, -1.0, 0.0, 0.0, -1.0, 0.0, 0.0, -1.0, 0.0, 0.0, 1.0, 0.0, 0.0, 1.0, -0.4845, 0.2007, 0.8515, 0.0, 0.0, 1.0, 0.0, 0.0, -1.0, 0.0, 0.0, -1.0, 0.0, 0.0, -1.0, 0.0, 0.0, -1.0, 2.254e-06, 0.0, 1.0, 0.0, 0.0, 1.0, 0.0, 0.0, 1.0, 2.254e-06, 0.0, 1.0, 0.0, 0.0, -1.0, 0.0, 0.0, -1.0, 0.0, 0.0, -1.0, 0.0, 0.0, -1.0, 0.0, 0.0, 1.0, 2.254e-06, 0.0, 1.0, 2.254e-06, 0.0, 1.0, 0.0, 0.0, 1.0, 0.866, 0.5, 0.0, 0.866, 0.5, 0.0, 1.0, -2.946e-08, 0.0, 1.0, -2.946e-08, 0.0, 0.4845, 0.2007, -0.8515, 0.4845, 0.2007, 0.8515, 0.866, 0.5, 0.0, 0.866, 0.5, 0.0, -4.695e-07, -7.014e-07, 1.0, 0.4845, 0.2007, 0.8515, 0.6325, 0.6325, 0.4472, 0.0, 0.7071, 0.7071, 0.4845, 0.2007, 0.8515, 0.4845, 0.2007, -0.8515, 0.6325, 0.6325, -0.4472, 0.6325, 0.6325, 0.4472, -0.866, 0.5, 0.0, -0.866, 0.5, 0.0, -0.4845, 0.2007, 0.8515, -0.4845, 0.2007, -0.8515, -1.0, -1.08e-07, 0.0, -1.0, -1.08e-07, 0.0, -0.866, 0.5, 0.0, -0.866, 0.5, 0.0, -0.866, -0.5, 0.0, -0.866, -0.5, 0.0, -1.0, -1.08e-07, 0.0, -1.0, -1.08e-07, 0.0, -0.5, -0.866, 0.0, -0.5, -0.866, 0.0, -0.866, -0.5, 0.0, -0.866, -0.5, 0.0, -1.08e-07, -1.0, 0.0, -1.08e-07, -1.0, 0.0, -0.5, -0.866, 0.0, -0.5, -0.866, 0.0, 0.5, -0.866, 0.0, 0.5, -0.866, 0.0, -1.08e-07, -1.0, 0.0, -1.08e-07, -1.0, 0.0, 0.866, -0.5, 0.0, 0.866, -0.5, 0.0, 0.5, -0.866, 0.0, 0.5, -0.866, 0.0, 1.0, -2.946e-08, 0.0, 1.0, -2.946e-08, 0.0, 0.866, -0.5, 0.0, 0.866, -0.5, 0.0, -2.254e-06, 0.0, 1.0, -2.254e-06, 0.0, 1.0, -2.254e-06, 0.0, 1.0, -2.254e-06, 0.0, 1.0, -5.634e-07, 0.0, -1.0, -5.634e-07, 0.0, -1.0, -5.634e-07, 0.0, -1.0, -5.634e-07, 0.0, -1.0, 0.0, 0.0, 1.0, 0.0, 0.0, 1.0, 0.0, 0.0, 1.0, 0.0, 0.0, 1.0, 0.0, 0.0, -1.0, -2.254e-06, 0.0, -1.0, -2.254e-06, 0.0, -1.0, 0.0, 0.0, -1.0, 5.634e-07, 0.0, 1.0, 5.634e-07, 0.0, 1.0, 5.634e-07, 0.0, 1.0, 5.634e-07, 0.0, 1.0, -2.254e-06, 0.0, -1.0, 2.481e-13, 0.0, -1.0, 4.169e-12, 0.0, -1.0, -2.254e-06, 0.0, -1.0, 2.481e-12, 0.0, 1.0, 2.254e-06, 0.0, 1.0, 2.254e-06, 0.0, 1.0, 3.821e-12, 0.0, 1.0, 2.254e-06, 0.0, -1.0, 0.0, 0.0, -1.0, 0.0, -7.014e-07, -1.0, 0.4845, 0.2007, -0.8515, -2.254e-06, 0.0, 1.0, 2.481e-12, 0.0, 1.0, 3.821e-12, 0.0, 1.0, -2.254e-06, 0.0, 1.0, -2.254e-06, 0.0, -1.0, -2.254e-06, 0.0, -1.0, -2.254e-06, 0.0, -1.0, -0.4845, 0.2007, -0.8515, -5.634e-07, 0.0, 1.0, -5.634e-07, 0.0, 1.0, 0.4845, 0.2007, 0.8515, -4.593e-07, 1.403e-06, 1.0, 0.0, 0.0, -1.0, 0.0, 0.0, -1.0, 0.0, 0.0, -1.0, 0.0, 0.0, -1.0, 5.444e-07, 0.7071, -0.7071, 0.0, 0.7071, 0.7071, 0.6325, 0.6325, 0.4472, 0.6325, 0.6325, -0.4472, -0.6325, 0.6325, -0.4472, -0.6325, 0.6325, 0.4472, 0.0, 0.7071, 0.7071, 5.444e-07, 0.7071, -0.7071, 0.0, 0.7071, -0.7071, -2.722e-07, 0.7071, 0.7071, 0.6325, 0.6325, 0.4472, 0.6325, 0.6325, -0.4472, -0.6325, 0.6325, -0.4472, -0.6325, 0.6325, 0.4472, -2.722e-07, 0.7071, 0.7071, 0.0, 0.7071, -0.7071, 4.492e-07, 7.014e-07, -1.0, -0.4845, 0.2007, -0.8515, -0.6325, 0.6325, -0.4472, 5.444e-07, 0.7071, -0.7071, -0.4845, 0.2007, -0.8515, -0.4845, 0.2007, 0.8515, -0.6325, 0.6325, 0.4472, -0.6325, 0.6325, -0.4472, 0.0, -7.014e-07, -1.0, -0.4845, 0.2007, -0.8515, -0.6325, 0.6325, -0.4472, 0.0, 0.7071, -0.7071, -0.4845, 0.2007, -0.8515, -0.4845, 0.2007, 0.8515, -0.6325, 0.6325, 0.4472, -0.6325, 0.6325, -0.4472, -0.4845, 0.2007, 0.8515, -4.695e-07, -7.014e-07, 1.0, 0.0, 0.7071, 0.7071, -0.6325, 0.6325, 0.4472, -0.4845, 0.2007, 0.8515, -4.593e-07, 1.403e-06, 1.0, -2.722e-07, 0.7071, 0.7071, -0.6325, 0.6325, 0.4472, 0.4845, 0.2007, -0.8515, 4.492e-07, 7.014e-07, -1.0, 5.444e-07, 0.7071, -0.7071, 0.6325, 0.6325, -0.4472, 0.4845, 0.2007, -0.8515, 0.0, -7.014e-07, -1.0, 0.0, 0.7071, -0.7071, 0.6325, 0.6325, -0.4472])] * 3)])

# ---- objects
ob_cylinder = bpy.data.objects.new('Cylinder', me_cylinder)

# ---- transforms, parenting, visibility, modifiers, constraints
ob_cylinder.location = (0.0, 0.0, 0.0)
ob_cylinder.lineart.crease_threshold = 0.0

# ---- collection membership
col_collection.objects.link(ob_cylinder)

# ---- scene / render settings (as saved in the file)
scene.frame_start = 1; scene.frame_end = 250; scene.frame_set(1)
scene.render.engine = 'BLENDER_EEVEE_NEXT'
scene.cycles.use_denoising = False
scene.cycles.samples = 128
scene.cycles.sampling_pattern = 'TABULATED_SOBOL'
scene.cycles.use_adaptive_sampling = False
scene.cycles.use_light_tree = False
scene.view_settings.view_transform = 'Filmic'
bpy.context.view_layer.update()

# ---- added for rendering (the .blend has no active camera and no usable light): camera, sun
cam_auto = bpy.data.cameras.new('AutoCamera')
cam_auto.lens = 50.0
cam_auto.sensor_width = 36.0
cam_auto.clip_end = 1000.0
ob_auto_camera = bpy.data.objects.new('AutoCamera', cam_auto)
scene.collection.objects.link(ob_auto_camera)
ob_auto_camera.location = (5.58052, -6.65359, 4.46442)
ob_auto_camera.rotation_euler = (1.09748, -7.21219e-08, 0.694738)
scene.camera = ob_auto_camera
light_auto_sun = bpy.data.lights.new('AutoSun', 'SUN')
light_auto_sun.energy = 3.0
light_auto_sun.angle = 0.0523599
ob_auto_sun = bpy.data.objects.new('AutoSun', light_auto_sun)
scene.collection.objects.link(ob_auto_sun)
ob_auto_sun.rotation_euler = (0.872665, 0.174533, 0.523599)
bpy.context.view_layer.update()

